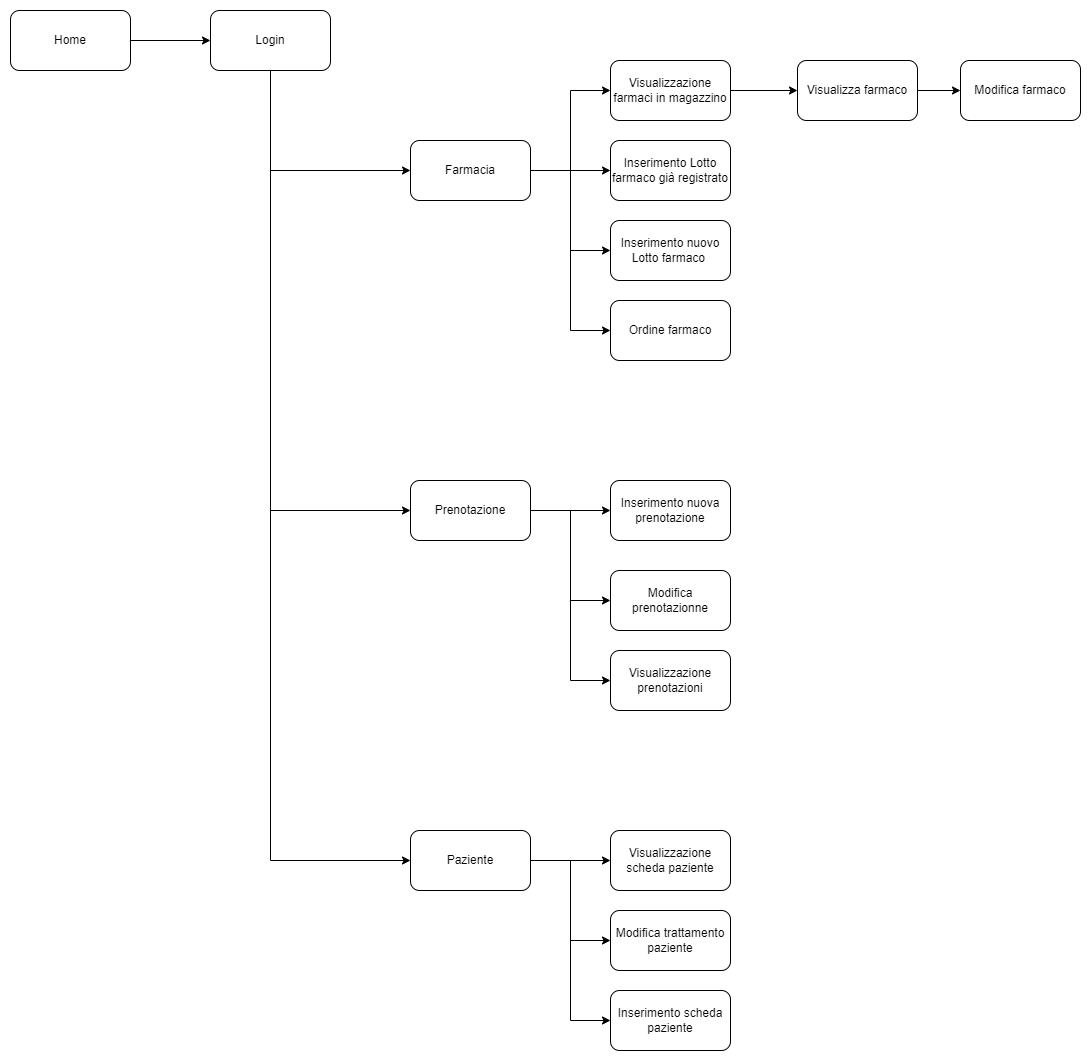

The diagram above was exported from draw.io. Its source (the exported page's mxGraphModel, read from the mxfile embedded in the PNG):
<mxGraphModel dx="865" dy="534" grid="1" gridSize="10" guides="1" tooltips="1" connect="1" arrows="1" fold="1" page="1" pageScale="1" pageWidth="827" pageHeight="1169" math="0" shadow="0">
  <root>
    <mxCell id="0" />
    <mxCell id="1" parent="0" />
    <mxCell id="m99AVKWexUpYg2RuOmde-4" style="edgeStyle=orthogonalEdgeStyle;rounded=0;orthogonalLoop=1;jettySize=auto;html=1;" parent="1" source="m99AVKWexUpYg2RuOmde-1" target="m99AVKWexUpYg2RuOmde-3" edge="1">
      <mxGeometry relative="1" as="geometry" />
    </mxCell>
    <mxCell id="m99AVKWexUpYg2RuOmde-1" value="Home" style="rounded=1;whiteSpace=wrap;html=1;" parent="1" vertex="1">
      <mxGeometry x="40" y="20" width="120" height="60" as="geometry" />
    </mxCell>
    <mxCell id="m99AVKWexUpYg2RuOmde-6" style="edgeStyle=orthogonalEdgeStyle;rounded=0;orthogonalLoop=1;jettySize=auto;html=1;" parent="1" source="m99AVKWexUpYg2RuOmde-3" target="m99AVKWexUpYg2RuOmde-5" edge="1">
      <mxGeometry relative="1" as="geometry">
        <Array as="points">
          <mxPoint x="300" y="180" />
        </Array>
      </mxGeometry>
    </mxCell>
    <mxCell id="m99AVKWexUpYg2RuOmde-20" style="edgeStyle=orthogonalEdgeStyle;rounded=0;orthogonalLoop=1;jettySize=auto;html=1;exitX=0.5;exitY=1;exitDx=0;exitDy=0;" parent="1" source="m99AVKWexUpYg2RuOmde-3" target="m99AVKWexUpYg2RuOmde-19" edge="1">
      <mxGeometry relative="1" as="geometry">
        <Array as="points">
          <mxPoint x="300" y="520" />
        </Array>
      </mxGeometry>
    </mxCell>
    <mxCell id="m99AVKWexUpYg2RuOmde-33" style="edgeStyle=orthogonalEdgeStyle;rounded=0;orthogonalLoop=1;jettySize=auto;html=1;exitX=0.5;exitY=1;exitDx=0;exitDy=0;entryX=0;entryY=0.5;entryDx=0;entryDy=0;" parent="1" source="m99AVKWexUpYg2RuOmde-3" target="m99AVKWexUpYg2RuOmde-32" edge="1">
      <mxGeometry relative="1" as="geometry" />
    </mxCell>
    <mxCell id="m99AVKWexUpYg2RuOmde-3" value="Login" style="rounded=1;whiteSpace=wrap;html=1;" parent="1" vertex="1">
      <mxGeometry x="240" y="20" width="120" height="60" as="geometry" />
    </mxCell>
    <mxCell id="m99AVKWexUpYg2RuOmde-8" style="edgeStyle=orthogonalEdgeStyle;rounded=0;orthogonalLoop=1;jettySize=auto;html=1;exitX=1;exitY=0.5;exitDx=0;exitDy=0;" parent="1" source="m99AVKWexUpYg2RuOmde-5" target="m99AVKWexUpYg2RuOmde-7" edge="1">
      <mxGeometry relative="1" as="geometry" />
    </mxCell>
    <mxCell id="m99AVKWexUpYg2RuOmde-13" style="edgeStyle=orthogonalEdgeStyle;rounded=0;orthogonalLoop=1;jettySize=auto;html=1;entryX=0;entryY=0.5;entryDx=0;entryDy=0;" parent="1" source="m99AVKWexUpYg2RuOmde-5" target="m99AVKWexUpYg2RuOmde-10" edge="1">
      <mxGeometry relative="1" as="geometry" />
    </mxCell>
    <mxCell id="m99AVKWexUpYg2RuOmde-14" style="edgeStyle=orthogonalEdgeStyle;rounded=0;orthogonalLoop=1;jettySize=auto;html=1;entryX=0;entryY=0.5;entryDx=0;entryDy=0;" parent="1" source="m99AVKWexUpYg2RuOmde-5" target="m99AVKWexUpYg2RuOmde-9" edge="1">
      <mxGeometry relative="1" as="geometry" />
    </mxCell>
    <mxCell id="m99AVKWexUpYg2RuOmde-16" style="edgeStyle=orthogonalEdgeStyle;rounded=0;orthogonalLoop=1;jettySize=auto;html=1;entryX=0;entryY=0.5;entryDx=0;entryDy=0;" parent="1" source="m99AVKWexUpYg2RuOmde-5" edge="1">
      <mxGeometry relative="1" as="geometry">
        <mxPoint x="640" y="340" as="targetPoint" />
        <Array as="points">
          <mxPoint x="600" y="180" />
          <mxPoint x="600" y="340" />
        </Array>
      </mxGeometry>
    </mxCell>
    <mxCell id="m99AVKWexUpYg2RuOmde-5" value="Farmacia" style="rounded=1;whiteSpace=wrap;html=1;" parent="1" vertex="1">
      <mxGeometry x="440" y="150" width="120" height="60" as="geometry" />
    </mxCell>
    <mxCell id="m99AVKWexUpYg2RuOmde-7" value="Inserimento Lotto farmaco già registrato" style="rounded=1;whiteSpace=wrap;html=1;" parent="1" vertex="1">
      <mxGeometry x="640" y="150" width="120" height="60" as="geometry" />
    </mxCell>
    <mxCell id="m99AVKWexUpYg2RuOmde-9" value="Inserimento nuovo Lotto farmaco&amp;nbsp;" style="rounded=1;whiteSpace=wrap;html=1;" parent="1" vertex="1">
      <mxGeometry x="640" y="230" width="120" height="60" as="geometry" />
    </mxCell>
    <mxCell id="m99AVKWexUpYg2RuOmde-12" style="edgeStyle=orthogonalEdgeStyle;rounded=0;orthogonalLoop=1;jettySize=auto;html=1;exitX=1;exitY=0.5;exitDx=0;exitDy=0;entryX=0;entryY=0.5;entryDx=0;entryDy=0;" parent="1" source="m99AVKWexUpYg2RuOmde-10" target="m99AVKWexUpYg2RuOmde-11" edge="1">
      <mxGeometry relative="1" as="geometry" />
    </mxCell>
    <mxCell id="m99AVKWexUpYg2RuOmde-10" value="Visualizzazione farmaci in magazzino" style="rounded=1;whiteSpace=wrap;html=1;" parent="1" vertex="1">
      <mxGeometry x="640" y="70" width="120" height="60" as="geometry" />
    </mxCell>
    <mxCell id="3iJ6tiX-EzD1CEYeyoOu-2" style="edgeStyle=orthogonalEdgeStyle;rounded=0;orthogonalLoop=1;jettySize=auto;html=1;entryX=0;entryY=0.5;entryDx=0;entryDy=0;" edge="1" parent="1" source="m99AVKWexUpYg2RuOmde-11" target="3iJ6tiX-EzD1CEYeyoOu-3">
      <mxGeometry relative="1" as="geometry">
        <mxPoint x="1000" y="100" as="targetPoint" />
      </mxGeometry>
    </mxCell>
    <mxCell id="m99AVKWexUpYg2RuOmde-11" value="Visualizza farmaco" style="rounded=1;whiteSpace=wrap;html=1;" parent="1" vertex="1">
      <mxGeometry x="827" y="70" width="120" height="60" as="geometry" />
    </mxCell>
    <mxCell id="m99AVKWexUpYg2RuOmde-15" value="Ordine farmaco" style="rounded=1;whiteSpace=wrap;html=1;" parent="1" vertex="1">
      <mxGeometry x="640" y="310" width="120" height="60" as="geometry" />
    </mxCell>
    <mxCell id="m99AVKWexUpYg2RuOmde-24" style="edgeStyle=orthogonalEdgeStyle;rounded=0;orthogonalLoop=1;jettySize=auto;html=1;exitX=1;exitY=0.5;exitDx=0;exitDy=0;" parent="1" source="m99AVKWexUpYg2RuOmde-19" target="m99AVKWexUpYg2RuOmde-23" edge="1">
      <mxGeometry relative="1" as="geometry" />
    </mxCell>
    <mxCell id="m99AVKWexUpYg2RuOmde-29" style="edgeStyle=orthogonalEdgeStyle;rounded=0;orthogonalLoop=1;jettySize=auto;html=1;" parent="1" source="m99AVKWexUpYg2RuOmde-19" target="m99AVKWexUpYg2RuOmde-28" edge="1">
      <mxGeometry relative="1" as="geometry">
        <Array as="points">
          <mxPoint x="600" y="520" />
          <mxPoint x="600" y="610" />
        </Array>
      </mxGeometry>
    </mxCell>
    <mxCell id="m99AVKWexUpYg2RuOmde-31" style="edgeStyle=orthogonalEdgeStyle;rounded=0;orthogonalLoop=1;jettySize=auto;html=1;exitX=1;exitY=0.5;exitDx=0;exitDy=0;" parent="1" source="m99AVKWexUpYg2RuOmde-19" target="m99AVKWexUpYg2RuOmde-30" edge="1">
      <mxGeometry relative="1" as="geometry">
        <Array as="points">
          <mxPoint x="600" y="520" />
          <mxPoint x="600" y="690" />
        </Array>
      </mxGeometry>
    </mxCell>
    <mxCell id="m99AVKWexUpYg2RuOmde-19" value="Prenotazione" style="rounded=1;whiteSpace=wrap;html=1;" parent="1" vertex="1">
      <mxGeometry x="440" y="490" width="120" height="60" as="geometry" />
    </mxCell>
    <mxCell id="m99AVKWexUpYg2RuOmde-23" value="Inserimento nuova prenotazione" style="rounded=1;whiteSpace=wrap;html=1;" parent="1" vertex="1">
      <mxGeometry x="640" y="490" width="120" height="60" as="geometry" />
    </mxCell>
    <mxCell id="m99AVKWexUpYg2RuOmde-28" value="Modifica prenotazionne" style="rounded=1;whiteSpace=wrap;html=1;" parent="1" vertex="1">
      <mxGeometry x="640" y="580" width="120" height="60" as="geometry" />
    </mxCell>
    <mxCell id="m99AVKWexUpYg2RuOmde-30" value="Visualizzazione prenotazioni" style="rounded=1;whiteSpace=wrap;html=1;" parent="1" vertex="1">
      <mxGeometry x="640" y="660" width="120" height="60" as="geometry" />
    </mxCell>
    <mxCell id="m99AVKWexUpYg2RuOmde-35" style="edgeStyle=orthogonalEdgeStyle;rounded=0;orthogonalLoop=1;jettySize=auto;html=1;exitX=1;exitY=0.5;exitDx=0;exitDy=0;" parent="1" source="m99AVKWexUpYg2RuOmde-32" target="m99AVKWexUpYg2RuOmde-34" edge="1">
      <mxGeometry relative="1" as="geometry" />
    </mxCell>
    <mxCell id="m99AVKWexUpYg2RuOmde-37" style="edgeStyle=orthogonalEdgeStyle;rounded=0;orthogonalLoop=1;jettySize=auto;html=1;exitX=1;exitY=0.5;exitDx=0;exitDy=0;" parent="1" source="m99AVKWexUpYg2RuOmde-32" target="m99AVKWexUpYg2RuOmde-36" edge="1">
      <mxGeometry relative="1" as="geometry">
        <Array as="points">
          <mxPoint x="600" y="870" />
          <mxPoint x="600" y="950" />
        </Array>
      </mxGeometry>
    </mxCell>
    <mxCell id="m99AVKWexUpYg2RuOmde-41" style="edgeStyle=orthogonalEdgeStyle;rounded=0;orthogonalLoop=1;jettySize=auto;html=1;entryX=0;entryY=0.5;entryDx=0;entryDy=0;" parent="1" source="m99AVKWexUpYg2RuOmde-32" target="m99AVKWexUpYg2RuOmde-38" edge="1">
      <mxGeometry relative="1" as="geometry" />
    </mxCell>
    <mxCell id="m99AVKWexUpYg2RuOmde-32" value="Paziente" style="rounded=1;whiteSpace=wrap;html=1;" parent="1" vertex="1">
      <mxGeometry x="440" y="840" width="120" height="60" as="geometry" />
    </mxCell>
    <mxCell id="m99AVKWexUpYg2RuOmde-34" value="Visualizzazione scheda paziente" style="rounded=1;whiteSpace=wrap;html=1;" parent="1" vertex="1">
      <mxGeometry x="640" y="840" width="120" height="60" as="geometry" />
    </mxCell>
    <mxCell id="m99AVKWexUpYg2RuOmde-36" value="Modifica trattamento paziente" style="rounded=1;whiteSpace=wrap;html=1;" parent="1" vertex="1">
      <mxGeometry x="640" y="920" width="120" height="60" as="geometry" />
    </mxCell>
    <mxCell id="m99AVKWexUpYg2RuOmde-38" value="Inserimento scheda paziente" style="rounded=1;whiteSpace=wrap;html=1;" parent="1" vertex="1">
      <mxGeometry x="640" y="1000" width="120" height="60" as="geometry" />
    </mxCell>
    <mxCell id="3iJ6tiX-EzD1CEYeyoOu-3" value="Modifica farmaco" style="rounded=1;whiteSpace=wrap;html=1;" vertex="1" parent="1">
      <mxGeometry x="990" y="70" width="120" height="60" as="geometry" />
    </mxCell>
  </root>
</mxGraphModel>